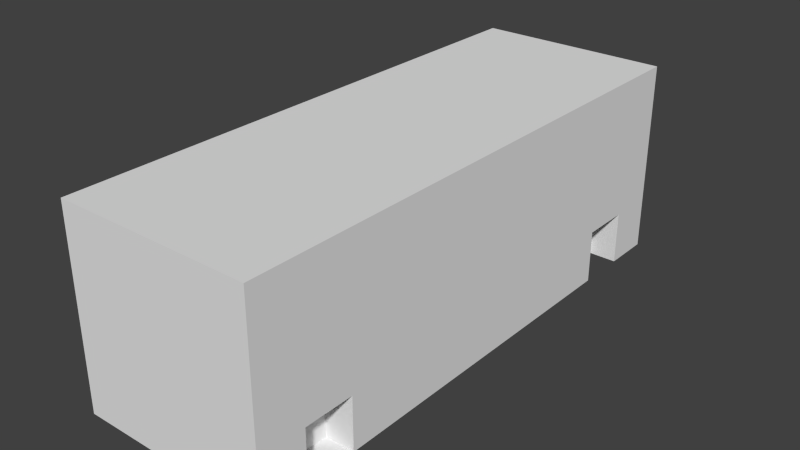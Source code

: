 # Source: bus.blend  (saved by Blender 2.75.0; exported with 4.5.12 LTS)
import bpy
from mathutils import Matrix  # noqa: F401  (used for matrix-valued properties, if any)

bpy.ops.wm.read_factory_settings(use_empty=True)
scene = bpy.context.scene
scene.name = 'Scene'

# ---- collections
col_collection_1 = bpy.data.collections.new('Collection 1'); scene.collection.children.link(col_collection_1)

# ---- world
world_world = bpy.data.worlds.new('World'); scene.world = world_world
world_world.color = (0.05088, 0.05088, 0.05088)
world_world.use_sun_shadow = False
world_world.sun_shadow_jitter_overblur = 0.0
world_world.cycles.sampling_method = 'MANUAL'
world_world.cycles.sample_map_resolution = 256

# ---- meshes
me_cube_001 = bpy.data.meshes.new('Cube.001')
me_cube_001.from_pydata([(-1.0, -1.0, -1.0), (-1.0, -1.0, 1.0), (-1.0, 1.0, -1.0), (-1.0, 1.0, 1.0), (1.0, -1.0, -1.0), (1.0, -1.0, 1.0), (1.0, 1.0, -1.0), (1.0, 1.0, 1.0), (-1.0, -0.8222, 1.0), (-1.0, 0.8222, 1.0), (-1.0, 0.8222, -1.0), (-1.0, -0.8222, -1.0), (1.0, 0.8222, 1.0), (1.0, -0.8222, 1.0), (1.0, -0.8222, -1.0), (1.0, 0.8222, -1.0), (-1.0, -1.0, -0.454), (-1.0, -1.0, 0.5938), (-1.0, 1.0, 0.5938), (-1.0, 1.0, -0.454), (1.0, 1.0, 0.5938), (1.0, 1.0, -0.454), (1.0, -1.0, 0.5938), (1.0, -1.0, -0.454), (1.0, 0.8222, 0.5938), (1.0, 0.8222, -0.454), (1.0, -0.8222, 0.5938), (1.0, -0.8222, -0.454), (-1.0, -0.8222, 0.5938), (-1.0, -0.8222, -0.454), (-1.0, 0.8222, 0.5938), (-1.0, 0.8222, -0.454), (-1.0, -0.6364, 1.0), (-1.0, 0.6364, 1.0), (-1.0, 0.6364, -1.0), (-1.0, -0.6364, -1.0), (1.0, 0.6364, 1.0), (1.0, -0.6364, 1.0), (1.0, -0.6364, -1.0), (1.0, 0.6364, -1.0), (-1.0, 0.6364, 0.5938), (-1.0, -0.6364, 0.5938), (-1.0, 0.6364, -0.454), (-1.0, -0.6364, -0.454), (1.0, -0.6364, 0.5938), (1.0, 0.6364, 0.5938), (1.0, -0.6364, -0.454), (1.0, 0.6364, -0.454), (-0.7002, 1.0, 1.0), (0.7002, 1.0, 1.0), (0.7002, 1.0, -1.0), (-0.7002, 1.0, -1.0), (0.7002, -1.0, 1.0), (-0.7002, -1.0, 1.0), (-0.7002, -1.0, -1.0), (0.7002, -1.0, -1.0), (0.7002, -0.8222, 1.0), (-0.7002, -0.8222, 1.0), (0.7002, 0.8222, 1.0), (-0.7002, 0.8222, 1.0), (-0.7002, -0.8222, -1.0), (0.7002, -0.8222, -1.0), (-0.7002, 0.8222, -1.0), (0.7002, 0.8222, -1.0), (-0.7002, -1.0, 0.5938), (0.7002, -1.0, 0.5938), (-0.7002, -1.0, -0.454), (0.7002, -1.0, -0.454), (0.7002, 1.0, 0.5938), (-0.7002, 1.0, 0.5938), (0.7002, 1.0, -0.454), (-0.7002, 1.0, -0.454), (-0.7002, -0.6364, -1.0), (0.7002, -0.6364, -1.0), (-0.7002, 0.6364, -1.0), (0.7002, 0.6364, -1.0), (0.7002, -0.6364, 1.0), (-0.7002, -0.6364, 1.0), (0.7002, 0.6364, 1.0), (-0.7002, 0.6364, 1.0), (-0.7002, 0.8222, -0.4552), (-0.7002, 0.6364, -0.4552), (0.7002, 0.8222, -0.4102), (0.7002, 0.6364, -0.4102), (0.7002, -0.6364, -0.3624), (0.7002, -0.8222, -0.3624), (-0.7002, -0.6364, -0.457), (-0.7002, -0.8222, -0.457)], [], [(31, 19, 2, 10), (70, 21, 6, 50), (27, 23, 4, 14), (66, 16, 0, 54), (63, 50, 6, 15), (59, 48, 3, 9), (53, 57, 8, 1), (79, 59, 9, 33), (55, 61, 14, 4), (21, 25, 15, 6), (16, 29, 11, 0), (33, 9, 30, 40), (40, 30, 31, 42), (1, 8, 28, 17), (17, 28, 29, 16), (37, 13, 26, 44), (44, 26, 27, 46), (7, 12, 24, 20), (20, 24, 25, 21), (53, 1, 17, 64), (64, 17, 16, 66), (13, 5, 22, 26), (26, 22, 23, 27), (49, 7, 20, 68), (68, 20, 21, 70), (9, 3, 18, 30), (30, 18, 19, 31), (24, 45, 47, 25), (45, 44, 46, 47), (12, 36, 45, 24), (36, 37, 44, 45), (28, 41, 43, 29), (41, 40, 42, 43), (8, 32, 41, 28), (32, 33, 40, 41), (81, 80, 59, 79), (43, 42, 34, 35), (83, 82, 58, 78), (47, 46, 38, 39), (61, 73, 38, 14), (73, 75, 39, 38), (57, 77, 32, 8), (77, 79, 33, 32), (37, 36, 78, 76), (76, 78, 79, 77), (13, 37, 76, 56), (56, 76, 77, 57), (35, 34, 74, 72), (72, 74, 75, 73), (11, 35, 72, 60), (60, 72, 73, 61), (18, 69, 71, 19), (69, 68, 70, 71), (3, 48, 69, 18), (48, 49, 68, 69), (22, 65, 67, 23), (65, 64, 66, 67), (5, 52, 65, 22), (52, 53, 64, 65), (74, 62, 63, 75), (0, 11, 60, 54), (54, 60, 61, 55), (36, 12, 58, 78), (78, 58, 59, 79), (5, 13, 56, 52), (52, 56, 57, 53), (12, 7, 49, 58), (58, 49, 48, 59), (10, 2, 51, 62), (62, 51, 50, 63), (23, 67, 55, 4), (67, 66, 54, 55), (19, 71, 51, 2), (71, 70, 50, 51), (58, 82, 63, 15, 25, 24, 12), (62, 80, 59, 9, 30, 31, 10), (40, 33, 79, 81, 74, 34, 42), (36, 45, 47, 39, 75, 83, 78), (32, 41, 43, 35, 72, 86, 77), (86, 87, 57, 77), (60, 87, 57, 8, 28, 29, 11), (44, 37, 76, 84, 73, 38, 46), (84, 76, 56, 85), (61, 85, 56, 13, 26, 27, 14), (74, 62, 80, 81), (80, 81, 42, 31), (75, 63, 82, 83), (83, 82, 25, 47), (73, 84, 85, 61), (27, 85, 84, 46), (72, 60, 87, 86), (87, 29, 43, 86)])
me_cube_001.use_remesh_preserve_volume = False
me_cube_001.use_remesh_preserve_attributes = False
me_cube_001.use_mirror_vertex_groups = False
me_cube_001.update()

# ---- objects
ob_cube = bpy.data.objects.new('Cube', me_cube_001)

# ---- transforms, parenting, visibility, modifiers, constraints
ob_cube.location = (0.9577, -0.4562, 0.1968)
ob_cube.scale = (1.0, 2.788, 1.0)
ob_cube.lineart.crease_threshold = 0.0

# ---- collection membership
col_collection_1.objects.link(ob_cube)

# ---- scene / render settings (as saved in the file)
scene.frame_start = 1; scene.frame_end = 250; scene.frame_set(1)
scene.render.engine = 'BLENDER_EEVEE_NEXT'
scene.render.resolution_percentage = 50
scene.render.dither_intensity = 0.0
scene.cycles.use_denoising = False
scene.cycles.samples = 10
scene.cycles.sampling_pattern = 'TABULATED_SOBOL'
scene.cycles.light_sampling_threshold = 0.0
scene.cycles.use_adaptive_sampling = False
scene.cycles.use_light_tree = False
scene.cycles.blur_glossy = 0.0
scene.cycles.pixel_filter_type = 'GAUSSIAN'
scene.cycles.sample_clamp_indirect = 0.0
scene.view_settings.view_transform = 'Standard'
bpy.context.view_layer.update()

# ---- added for rendering (the .blend has no active camera and no usable light): camera, sun
cam_auto = bpy.data.cameras.new('AutoCamera')
cam_auto.lens = 50.0
cam_auto.sensor_width = 36.0
cam_auto.clip_end = 1000.0
ob_auto_camera = bpy.data.objects.new('AutoCamera', cam_auto)
scene.collection.objects.link(ob_auto_camera)
ob_auto_camera.location = (6.7433, -7.39891, 4.82532)
ob_auto_camera.rotation_euler = (1.09748, -7.21219e-08, 0.694738)
scene.camera = ob_auto_camera
light_auto_sun = bpy.data.lights.new('AutoSun', 'SUN')
light_auto_sun.energy = 3.0
light_auto_sun.angle = 0.0523599
ob_auto_sun = bpy.data.objects.new('AutoSun', light_auto_sun)
scene.collection.objects.link(ob_auto_sun)
ob_auto_sun.rotation_euler = (0.872665, 0.174533, 0.523599)
bpy.context.view_layer.update()
